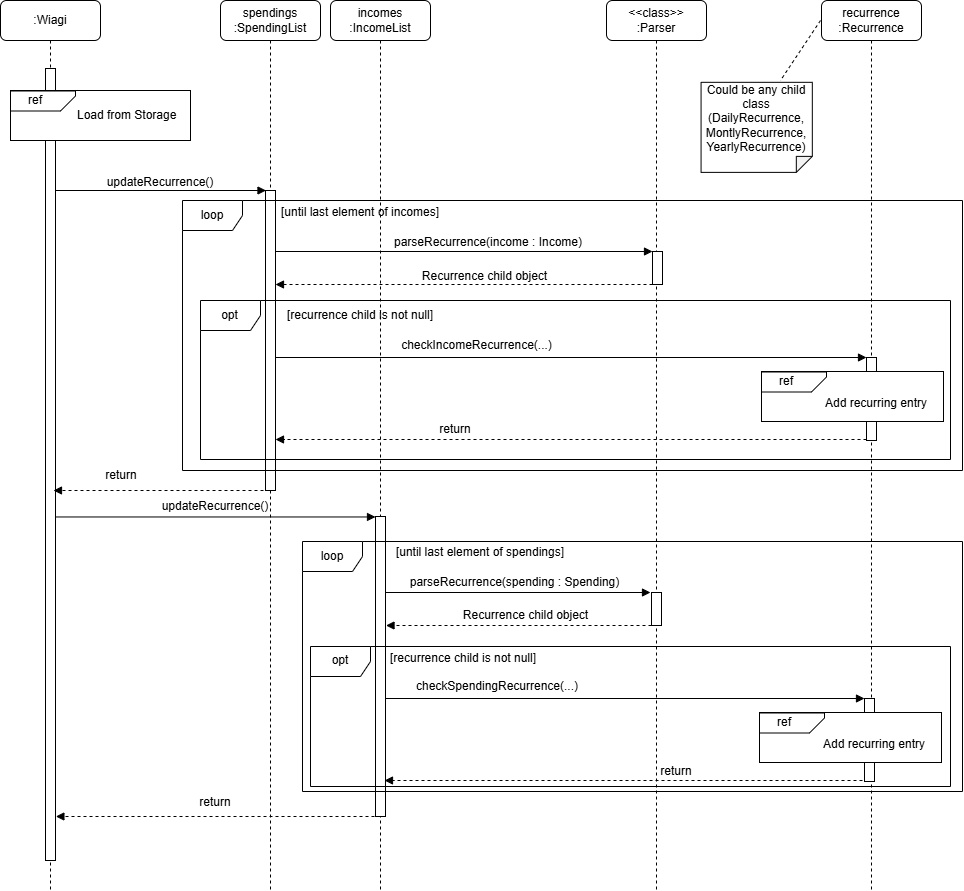

The diagram above was exported from draw.io. Its source (the exported page's mxGraphModel, read from the mxfile embedded in the PNG):
<mxGraphModel dx="1360" dy="916" grid="1" gridSize="10" guides="1" tooltips="1" connect="1" arrows="1" fold="1" page="1" pageScale="1" pageWidth="827" pageHeight="1169" math="0" shadow="0">
  <root>
    <mxCell id="0" />
    <mxCell id="1" parent="0" />
    <mxCell id="8kUsYUT2bKm_VSwphkvY-1" value="incomes :IncomeList" style="shape=umlLifeline;rounded=1;perimeter=lifelinePerimeter;whiteSpace=wrap;html=1;container=0;dropTarget=0;collapsible=0;recursiveResize=0;outlineConnect=0;portConstraint=eastwest;newEdgeStyle={&quot;edgeStyle&quot;:&quot;elbowEdgeStyle&quot;,&quot;elbow&quot;:&quot;vertical&quot;,&quot;curved&quot;:0,&quot;rounded&quot;:0};" vertex="1" parent="1">
      <mxGeometry x="370" y="40" width="100" height="890" as="geometry" />
    </mxCell>
    <mxCell id="8kUsYUT2bKm_VSwphkvY-2" value="" style="html=1;points=[];perimeter=orthogonalPerimeter;outlineConnect=0;targetShapes=umlLifeline;portConstraint=eastwest;newEdgeStyle={&quot;edgeStyle&quot;:&quot;elbowEdgeStyle&quot;,&quot;elbow&quot;:&quot;vertical&quot;,&quot;curved&quot;:0,&quot;rounded&quot;:0};" vertex="1" parent="1">
      <mxGeometry x="415" y="556" width="10" height="300" as="geometry" />
    </mxCell>
    <mxCell id="8kUsYUT2bKm_VSwphkvY-4" value="spendings :SpendingList" style="shape=umlLifeline;rounded=1;perimeter=lifelinePerimeter;whiteSpace=wrap;html=1;container=0;dropTarget=0;collapsible=0;recursiveResize=0;outlineConnect=0;portConstraint=eastwest;newEdgeStyle={&quot;edgeStyle&quot;:&quot;elbowEdgeStyle&quot;,&quot;elbow&quot;:&quot;vertical&quot;,&quot;curved&quot;:0,&quot;rounded&quot;:0};" vertex="1" parent="1">
      <mxGeometry x="260" y="40" width="100" height="890" as="geometry" />
    </mxCell>
    <mxCell id="8kUsYUT2bKm_VSwphkvY-5" value=":Wiagi" style="shape=umlLifeline;rounded=1;perimeter=lifelinePerimeter;whiteSpace=wrap;html=1;container=0;dropTarget=0;collapsible=0;recursiveResize=0;outlineConnect=0;portConstraint=eastwest;newEdgeStyle={&quot;edgeStyle&quot;:&quot;elbowEdgeStyle&quot;,&quot;elbow&quot;:&quot;vertical&quot;,&quot;curved&quot;:0,&quot;rounded&quot;:0};" vertex="1" parent="1">
      <mxGeometry x="40" y="40" width="100" height="890" as="geometry" />
    </mxCell>
    <mxCell id="8kUsYUT2bKm_VSwphkvY-6" value="" style="html=1;points=[];perimeter=orthogonalPerimeter;outlineConnect=0;targetShapes=umlLifeline;portConstraint=eastwest;newEdgeStyle={&quot;edgeStyle&quot;:&quot;elbowEdgeStyle&quot;,&quot;elbow&quot;:&quot;vertical&quot;,&quot;curved&quot;:0,&quot;rounded&quot;:0};" vertex="1" parent="8kUsYUT2bKm_VSwphkvY-5">
      <mxGeometry x="45" y="68" width="10" height="792" as="geometry" />
    </mxCell>
    <mxCell id="8kUsYUT2bKm_VSwphkvY-7" value="&amp;nbsp; &amp;nbsp; &amp;nbsp; &amp;nbsp; &amp;nbsp; &amp;nbsp; &amp;nbsp; &amp;nbsp; Load from Storage" style="rounded=0;whiteSpace=wrap;html=1;" vertex="1" parent="1">
      <mxGeometry x="50" y="130" width="180" height="50" as="geometry" />
    </mxCell>
    <mxCell id="8kUsYUT2bKm_VSwphkvY-8" value="" style="shape=card;whiteSpace=wrap;html=1;rotation=90;size=15;flipV=0;flipH=1;" vertex="1" parent="1">
      <mxGeometry x="72.5" y="108" width="20" height="65" as="geometry" />
    </mxCell>
    <mxCell id="8kUsYUT2bKm_VSwphkvY-9" value="ref" style="text;html=1;align=center;verticalAlign=middle;whiteSpace=wrap;rounded=0;" vertex="1" parent="1">
      <mxGeometry x="57" y="130" width="36" height="20" as="geometry" />
    </mxCell>
    <mxCell id="8kUsYUT2bKm_VSwphkvY-10" value="" style="endArrow=block;html=1;rounded=0;endFill=1;" edge="1" parent="1" source="8kUsYUT2bKm_VSwphkvY-6">
      <mxGeometry width="50" height="50" relative="1" as="geometry">
        <mxPoint x="100" y="230" as="sourcePoint" />
        <mxPoint x="305.5" y="230" as="targetPoint" />
      </mxGeometry>
    </mxCell>
    <mxCell id="8kUsYUT2bKm_VSwphkvY-11" value="" style="html=1;points=[];perimeter=orthogonalPerimeter;outlineConnect=0;targetShapes=umlLifeline;portConstraint=eastwest;newEdgeStyle={&quot;edgeStyle&quot;:&quot;elbowEdgeStyle&quot;,&quot;elbow&quot;:&quot;vertical&quot;,&quot;curved&quot;:0,&quot;rounded&quot;:0};" vertex="1" parent="1">
      <mxGeometry x="305" y="230" width="10" height="300" as="geometry" />
    </mxCell>
    <mxCell id="8kUsYUT2bKm_VSwphkvY-12" value="updateRecurrence()" style="text;html=1;align=center;verticalAlign=middle;whiteSpace=wrap;rounded=0;" vertex="1" parent="1">
      <mxGeometry x="170" y="207" width="60" height="30" as="geometry" />
    </mxCell>
    <mxCell id="8kUsYUT2bKm_VSwphkvY-13" value="&amp;lt;&amp;lt;class&amp;gt;&amp;gt;&lt;br&gt;:Parser" style="shape=umlLifeline;rounded=1;perimeter=lifelinePerimeter;whiteSpace=wrap;html=1;container=0;dropTarget=0;collapsible=0;recursiveResize=0;outlineConnect=0;portConstraint=eastwest;newEdgeStyle={&quot;edgeStyle&quot;:&quot;elbowEdgeStyle&quot;,&quot;elbow&quot;:&quot;vertical&quot;,&quot;curved&quot;:0,&quot;rounded&quot;:0};" vertex="1" parent="1">
      <mxGeometry x="646" y="40" width="100" height="890" as="geometry" />
    </mxCell>
    <mxCell id="8kUsYUT2bKm_VSwphkvY-14" value="recurrence :Recurrence&lt;span style=&quot;color: rgba(0, 0, 0, 0); font-family: monospace; font-size: 0px; text-align: start; text-wrap-mode: nowrap;&quot;&gt;%3CmxGraphModel%3E%3Croot%3E%3CmxCell%20id%3D%220%22%2F%3E%3CmxCell%20id%3D%221%22%20parent%3D%220%22%2F%3E%3CmxCell%20id%3D%222%22%20value%3D%22%26amp%3Blt%3B%26amp%3Blt%3Bclass%26amp%3Bgt%3B%26amp%3Bgt%3B%26lt%3Bbr%26gt%3B%3AParser%22%20style%3D%22shape%3DumlLifeline%3Bperimeter%3DlifelinePerimeter%3BwhiteSpace%3Dwrap%3Bhtml%3D1%3Bcontainer%3D0%3BdropTarget%3D0%3Bcollapsible%3D0%3BrecursiveResize%3D0%3BoutlineConnect%3D0%3BportConstraint%3Deastwest%3BnewEdgeStyle%3D%7B%26quot%3BedgeStyle%26quot%3B%3A%26quot%3BelbowEdgeStyle%26quot%3B%2C%26quot%3Belbow%26quot%3B%3A%26quot%3Bvertical%26quot%3B%2C%26quot%3Bcurved%26quot%3B%3A0%2C%26quot%3Brounded%26quot%3B%3A0%7D%3B%22%20vertex%3D%221%22%20parent%3D%221%22%3E%3CmxGeometry%20x%3D%22509%22%20y%3D%2240%22%20width%3D%22100%22%20height%3D%22390%22%20as%3D%22geometry%22%2F%3E%3C%2FmxCell%3E%3CmxCell%20id%3D%223%22%20value%3D%22%22%20style%3D%22html%3D1%3Bpoints%3D%5B%5D%3Bperimeter%3DorthogonalPerimeter%3BoutlineConnect%3D0%3BtargetShapes%3DumlLifeline%3BportConstraint%3Deastwest%3BnewEdgeStyle%3D%7B%26quot%3BedgeStyle%26quot%3B%3A%26quot%3BelbowEdgeStyle%26quot%3B%2C%26quot%3Belbow%26quot%3B%3A%26quot%3Bvertical%26quot%3B%2C%26quot%3Bcurved%26quot%3B%3A0%2C%26quot%3Brounded%26quot%3B%3A0%7D%3B%22%20vertex%3D%221%22%20parent%3D%222%22%3E%3CmxGeometry%20x%3D%2245%22%20y%3D%22202%22%20width%3D%2210%22%20height%3D%2233%22%20as%3D%22geometry%22%2F%3E%3C%2FmxCell%3E%3C%2Froot%3E%3C%2FmxGraphModel%3E&lt;/span&gt;" style="shape=umlLifeline;rounded=1;perimeter=lifelinePerimeter;whiteSpace=wrap;html=1;container=0;dropTarget=0;collapsible=0;recursiveResize=0;outlineConnect=0;portConstraint=eastwest;newEdgeStyle={&quot;edgeStyle&quot;:&quot;elbowEdgeStyle&quot;,&quot;elbow&quot;:&quot;vertical&quot;,&quot;curved&quot;:0,&quot;rounded&quot;:0};" vertex="1" parent="1">
      <mxGeometry x="861" y="40" width="100" height="890" as="geometry" />
    </mxCell>
    <mxCell id="8kUsYUT2bKm_VSwphkvY-16" value="" style="shape=note;whiteSpace=wrap;html=1;backgroundOutline=1;darkOpacity=0.05;rotation=-90;size=16;flipV=1;flipH=1;" vertex="1" parent="1">
      <mxGeometry x="751.16" y="111.22" width="90.06" height="111.25" as="geometry" />
    </mxCell>
    <mxCell id="8kUsYUT2bKm_VSwphkvY-17" value="&lt;font style=&quot;font-size: 12px;&quot;&gt;Could be any child class (DailyRecurrence, MontlyRecurrence, YearlyRecurrence)&lt;/font&gt;" style="text;html=1;align=center;verticalAlign=middle;whiteSpace=wrap;rounded=0;" vertex="1" parent="1">
      <mxGeometry x="743.3800000000001" y="143" width="105.62" height="30" as="geometry" />
    </mxCell>
    <mxCell id="8kUsYUT2bKm_VSwphkvY-18" value="" style="html=1;points=[];perimeter=orthogonalPerimeter;outlineConnect=0;targetShapes=umlLifeline;portConstraint=eastwest;newEdgeStyle={&quot;edgeStyle&quot;:&quot;elbowEdgeStyle&quot;,&quot;elbow&quot;:&quot;vertical&quot;,&quot;curved&quot;:0,&quot;rounded&quot;:0};" vertex="1" parent="1">
      <mxGeometry x="692" y="291" width="10" height="33" as="geometry" />
    </mxCell>
    <mxCell id="8kUsYUT2bKm_VSwphkvY-19" value="" style="endArrow=block;html=1;rounded=0;endFill=1;" edge="1" parent="1" target="8kUsYUT2bKm_VSwphkvY-18">
      <mxGeometry width="50" height="50" relative="1" as="geometry">
        <mxPoint x="315" y="291" as="sourcePoint" />
        <mxPoint x="632" y="291" as="targetPoint" />
      </mxGeometry>
    </mxCell>
    <mxCell id="8kUsYUT2bKm_VSwphkvY-20" value="parseRecurrence(income : Income&lt;span style=&quot;background-color: initial;&quot;&gt;)&lt;/span&gt;" style="text;html=1;align=center;verticalAlign=middle;whiteSpace=wrap;rounded=0;" vertex="1" parent="1">
      <mxGeometry x="423" y="267" width="210" height="30" as="geometry" />
    </mxCell>
    <mxCell id="8kUsYUT2bKm_VSwphkvY-21" value="" style="endArrow=block;dashed=1;html=1;rounded=0;endFill=1;" edge="1" parent="1" source="8kUsYUT2bKm_VSwphkvY-18">
      <mxGeometry width="50" height="50" relative="1" as="geometry">
        <mxPoint x="525" y="324" as="sourcePoint" />
        <mxPoint x="315" y="324" as="targetPoint" />
      </mxGeometry>
    </mxCell>
    <mxCell id="8kUsYUT2bKm_VSwphkvY-22" value="Recurrence child object" style="text;html=1;align=center;verticalAlign=middle;whiteSpace=wrap;rounded=0;" vertex="1" parent="1">
      <mxGeometry x="427" y="301" width="195" height="30" as="geometry" />
    </mxCell>
    <mxCell id="8kUsYUT2bKm_VSwphkvY-23" value="" style="html=1;points=[];perimeter=orthogonalPerimeter;outlineConnect=0;targetShapes=umlLifeline;portConstraint=eastwest;newEdgeStyle={&quot;edgeStyle&quot;:&quot;elbowEdgeStyle&quot;,&quot;elbow&quot;:&quot;vertical&quot;,&quot;curved&quot;:0,&quot;rounded&quot;:0};" vertex="1" parent="1">
      <mxGeometry x="906" y="397" width="10" height="83" as="geometry" />
    </mxCell>
    <mxCell id="8kUsYUT2bKm_VSwphkvY-24" value="" style="endArrow=block;html=1;rounded=0;endFill=1;" edge="1" parent="1" target="8kUsYUT2bKm_VSwphkvY-23">
      <mxGeometry width="50" height="50" relative="1" as="geometry">
        <mxPoint x="315" y="397" as="sourcePoint" />
        <mxPoint x="752" y="397" as="targetPoint" />
      </mxGeometry>
    </mxCell>
    <mxCell id="8kUsYUT2bKm_VSwphkvY-25" value="checkIncomeRecurrence(...)" style="text;html=1;align=center;verticalAlign=middle;whiteSpace=wrap;rounded=0;" vertex="1" parent="1">
      <mxGeometry x="300.38" y="370" width="433" height="30" as="geometry" />
    </mxCell>
    <mxCell id="8kUsYUT2bKm_VSwphkvY-26" value="loop" style="shape=umlFrame;whiteSpace=wrap;html=1;pointerEvents=0;" vertex="1" parent="1">
      <mxGeometry x="222" y="240" width="780" height="270" as="geometry" />
    </mxCell>
    <mxCell id="8kUsYUT2bKm_VSwphkvY-27" value="[until last element of incomes]" style="text;html=1;align=center;verticalAlign=middle;whiteSpace=wrap;rounded=0;" vertex="1" parent="1">
      <mxGeometry x="295" y="237" width="210" height="30" as="geometry" />
    </mxCell>
    <mxCell id="8kUsYUT2bKm_VSwphkvY-28" value="" style="rounded=0;whiteSpace=wrap;html=1;" vertex="1" parent="1">
      <mxGeometry x="801" y="411" width="182" height="50" as="geometry" />
    </mxCell>
    <mxCell id="8kUsYUT2bKm_VSwphkvY-29" value="" style="shape=card;whiteSpace=wrap;html=1;rotation=90;size=15;flipV=0;flipH=1;" vertex="1" parent="1">
      <mxGeometry x="823.5" y="389" width="20" height="65" as="geometry" />
    </mxCell>
    <mxCell id="8kUsYUT2bKm_VSwphkvY-30" value="ref" style="text;html=1;align=center;verticalAlign=middle;whiteSpace=wrap;rounded=0;" vertex="1" parent="1">
      <mxGeometry x="808" y="411" width="36" height="20" as="geometry" />
    </mxCell>
    <mxCell id="8kUsYUT2bKm_VSwphkvY-31" value="Add recurring entry" style="text;html=1;align=center;verticalAlign=middle;whiteSpace=wrap;rounded=0;" vertex="1" parent="1">
      <mxGeometry x="861" y="430" width="110" height="26" as="geometry" />
    </mxCell>
    <mxCell id="8kUsYUT2bKm_VSwphkvY-32" value="" style="endArrow=block;dashed=1;html=1;rounded=0;endFill=1;" edge="1" parent="1" source="8kUsYUT2bKm_VSwphkvY-23">
      <mxGeometry width="50" height="50" relative="1" as="geometry">
        <mxPoint x="902" y="479" as="sourcePoint" />
        <mxPoint x="315" y="479" as="targetPoint" />
      </mxGeometry>
    </mxCell>
    <mxCell id="8kUsYUT2bKm_VSwphkvY-33" value="return" style="text;html=1;align=center;verticalAlign=middle;whiteSpace=wrap;rounded=0;" vertex="1" parent="1">
      <mxGeometry x="465" y="453" width="60" height="31" as="geometry" />
    </mxCell>
    <mxCell id="8kUsYUT2bKm_VSwphkvY-34" value="" style="html=1;points=[];perimeter=orthogonalPerimeter;outlineConnect=0;targetShapes=umlLifeline;portConstraint=eastwest;newEdgeStyle={&quot;edgeStyle&quot;:&quot;elbowEdgeStyle&quot;,&quot;elbow&quot;:&quot;vertical&quot;,&quot;curved&quot;:0,&quot;rounded&quot;:0};" vertex="1" parent="1">
      <mxGeometry x="691" y="632" width="10" height="33" as="geometry" />
    </mxCell>
    <mxCell id="8kUsYUT2bKm_VSwphkvY-35" value="" style="endArrow=block;html=1;rounded=0;endFill=1;" edge="1" parent="1">
      <mxGeometry width="50" height="50" relative="1" as="geometry">
        <mxPoint x="425" y="632" as="sourcePoint" />
        <mxPoint x="690" y="632" as="targetPoint" />
      </mxGeometry>
    </mxCell>
    <mxCell id="8kUsYUT2bKm_VSwphkvY-36" value="parseRecurrence(spending : Spending&lt;span style=&quot;background-color: initial;&quot;&gt;)&lt;/span&gt;" style="text;html=1;align=center;verticalAlign=middle;whiteSpace=wrap;rounded=0;" vertex="1" parent="1">
      <mxGeometry x="444" y="607" width="221" height="30" as="geometry" />
    </mxCell>
    <mxCell id="8kUsYUT2bKm_VSwphkvY-37" value="" style="endArrow=block;dashed=1;html=1;rounded=0;endFill=1;" edge="1" parent="1" source="8kUsYUT2bKm_VSwphkvY-34">
      <mxGeometry width="50" height="50" relative="1" as="geometry">
        <mxPoint x="638.9999999999998" y="665" as="sourcePoint" />
        <mxPoint x="425.5" y="665" as="targetPoint" />
      </mxGeometry>
    </mxCell>
    <mxCell id="8kUsYUT2bKm_VSwphkvY-38" value="Recurrence child object" style="text;html=1;align=center;verticalAlign=middle;whiteSpace=wrap;rounded=0;" vertex="1" parent="1">
      <mxGeometry x="468" y="640" width="195" height="30" as="geometry" />
    </mxCell>
    <mxCell id="8kUsYUT2bKm_VSwphkvY-39" value="" style="html=1;points=[];perimeter=orthogonalPerimeter;outlineConnect=0;targetShapes=umlLifeline;portConstraint=eastwest;newEdgeStyle={&quot;edgeStyle&quot;:&quot;elbowEdgeStyle&quot;,&quot;elbow&quot;:&quot;vertical&quot;,&quot;curved&quot;:0,&quot;rounded&quot;:0};" vertex="1" parent="1">
      <mxGeometry x="904" y="738" width="10" height="83" as="geometry" />
    </mxCell>
    <mxCell id="8kUsYUT2bKm_VSwphkvY-40" value="" style="endArrow=block;html=1;rounded=0;endFill=1;" edge="1" parent="1" source="8kUsYUT2bKm_VSwphkvY-2" target="8kUsYUT2bKm_VSwphkvY-39">
      <mxGeometry width="50" height="50" relative="1" as="geometry">
        <mxPoint x="313" y="738" as="sourcePoint" />
        <mxPoint x="750" y="738" as="targetPoint" />
      </mxGeometry>
    </mxCell>
    <mxCell id="8kUsYUT2bKm_VSwphkvY-41" value="checkSpendingRecurrence(...)" style="text;html=1;align=center;verticalAlign=middle;whiteSpace=wrap;rounded=0;" vertex="1" parent="1">
      <mxGeometry x="424.5" y="711" width="225.5" height="30" as="geometry" />
    </mxCell>
    <mxCell id="8kUsYUT2bKm_VSwphkvY-42" value="loop" style="shape=umlFrame;whiteSpace=wrap;html=1;pointerEvents=0;" vertex="1" parent="1">
      <mxGeometry x="342" y="581" width="660" height="250" as="geometry" />
    </mxCell>
    <mxCell id="8kUsYUT2bKm_VSwphkvY-43" value="[until last element of spendings]" style="text;html=1;align=center;verticalAlign=middle;whiteSpace=wrap;rounded=0;" vertex="1" parent="1">
      <mxGeometry x="415" y="577" width="210" height="30" as="geometry" />
    </mxCell>
    <mxCell id="8kUsYUT2bKm_VSwphkvY-44" value="" style="rounded=0;whiteSpace=wrap;html=1;" vertex="1" parent="1">
      <mxGeometry x="799" y="752" width="182" height="50" as="geometry" />
    </mxCell>
    <mxCell id="8kUsYUT2bKm_VSwphkvY-45" value="" style="shape=card;whiteSpace=wrap;html=1;rotation=90;size=15;flipV=0;flipH=1;" vertex="1" parent="1">
      <mxGeometry x="821.5" y="730" width="20" height="65" as="geometry" />
    </mxCell>
    <mxCell id="8kUsYUT2bKm_VSwphkvY-46" value="ref" style="text;html=1;align=center;verticalAlign=middle;whiteSpace=wrap;rounded=0;" vertex="1" parent="1">
      <mxGeometry x="806" y="752" width="36" height="20" as="geometry" />
    </mxCell>
    <mxCell id="8kUsYUT2bKm_VSwphkvY-47" value="Add recurring entry" style="text;html=1;align=center;verticalAlign=middle;whiteSpace=wrap;rounded=0;" vertex="1" parent="1">
      <mxGeometry x="859" y="771" width="110" height="26" as="geometry" />
    </mxCell>
    <mxCell id="8kUsYUT2bKm_VSwphkvY-48" value="" style="endArrow=block;dashed=1;html=1;rounded=0;endFill=1;" edge="1" parent="1">
      <mxGeometry width="50" height="50" relative="1" as="geometry">
        <mxPoint x="902" y="820" as="sourcePoint" />
        <mxPoint x="424" y="820" as="targetPoint" />
      </mxGeometry>
    </mxCell>
    <mxCell id="8kUsYUT2bKm_VSwphkvY-49" value="return" style="text;html=1;align=center;verticalAlign=middle;whiteSpace=wrap;rounded=0;" vertex="1" parent="1">
      <mxGeometry x="686" y="795" width="60" height="31" as="geometry" />
    </mxCell>
    <mxCell id="8kUsYUT2bKm_VSwphkvY-50" value="" style="endArrow=block;dashed=1;html=1;rounded=0;endFill=1;" edge="1" parent="1">
      <mxGeometry width="50" height="50" relative="1" as="geometry">
        <mxPoint x="303" y="530" as="sourcePoint" />
        <mxPoint x="93" y="530" as="targetPoint" />
      </mxGeometry>
    </mxCell>
    <mxCell id="8kUsYUT2bKm_VSwphkvY-51" value="return" style="text;html=1;align=center;verticalAlign=middle;whiteSpace=wrap;rounded=0;" vertex="1" parent="1">
      <mxGeometry x="131" y="499" width="60" height="31" as="geometry" />
    </mxCell>
    <mxCell id="8kUsYUT2bKm_VSwphkvY-52" value="" style="endArrow=block;html=1;rounded=0;endFill=1;" edge="1" parent="1" source="8kUsYUT2bKm_VSwphkvY-6">
      <mxGeometry width="50" height="50" relative="1" as="geometry">
        <mxPoint x="93" y="556.47" as="sourcePoint" />
        <mxPoint x="415" y="556.4700000000001" as="targetPoint" />
      </mxGeometry>
    </mxCell>
    <mxCell id="8kUsYUT2bKm_VSwphkvY-53" value="updateRecurrence()" style="text;html=1;align=center;verticalAlign=middle;whiteSpace=wrap;rounded=0;" vertex="1" parent="1">
      <mxGeometry x="225" y="531" width="60" height="30" as="geometry" />
    </mxCell>
    <mxCell id="8kUsYUT2bKm_VSwphkvY-54" value="" style="endArrow=block;dashed=1;html=1;rounded=0;endFill=1;" edge="1" parent="1">
      <mxGeometry width="50" height="50" relative="1" as="geometry">
        <mxPoint x="420" y="856" as="sourcePoint" />
        <mxPoint x="95.38888888888903" y="856.0000000000002" as="targetPoint" />
      </mxGeometry>
    </mxCell>
    <mxCell id="8kUsYUT2bKm_VSwphkvY-55" value="return" style="text;html=1;align=center;verticalAlign=middle;whiteSpace=wrap;rounded=0;" vertex="1" parent="1">
      <mxGeometry x="225" y="826" width="60" height="31" as="geometry" />
    </mxCell>
    <mxCell id="8kUsYUT2bKm_VSwphkvY-56" value="opt" style="shape=umlFrame;whiteSpace=wrap;html=1;pointerEvents=0;" vertex="1" parent="1">
      <mxGeometry x="240" y="340" width="750" height="159" as="geometry" />
    </mxCell>
    <mxCell id="8kUsYUT2bKm_VSwphkvY-57" value="[recurrence child is not null]" style="text;html=1;align=center;verticalAlign=middle;whiteSpace=wrap;rounded=0;" vertex="1" parent="1">
      <mxGeometry x="295" y="340" width="210" height="30" as="geometry" />
    </mxCell>
    <mxCell id="8kUsYUT2bKm_VSwphkvY-58" value="opt" style="shape=umlFrame;whiteSpace=wrap;html=1;pointerEvents=0;" vertex="1" parent="1">
      <mxGeometry x="350" y="686" width="640" height="140" as="geometry" />
    </mxCell>
    <mxCell id="8kUsYUT2bKm_VSwphkvY-59" value="[recurrence child is not null]" style="text;html=1;align=center;verticalAlign=middle;whiteSpace=wrap;rounded=0;" vertex="1" parent="1">
      <mxGeometry x="397.5" y="683" width="210" height="30" as="geometry" />
    </mxCell>
    <mxCell id="dYS6qZjKBtVAGGHo33hT-4" value="" style="endArrow=none;dashed=1;html=1;rounded=0;" edge="1" parent="1">
      <mxGeometry width="50" height="50" relative="1" as="geometry">
        <mxPoint x="860" y="60" as="sourcePoint" />
        <mxPoint x="820" y="120" as="targetPoint" />
      </mxGeometry>
    </mxCell>
  </root>
</mxGraphModel>